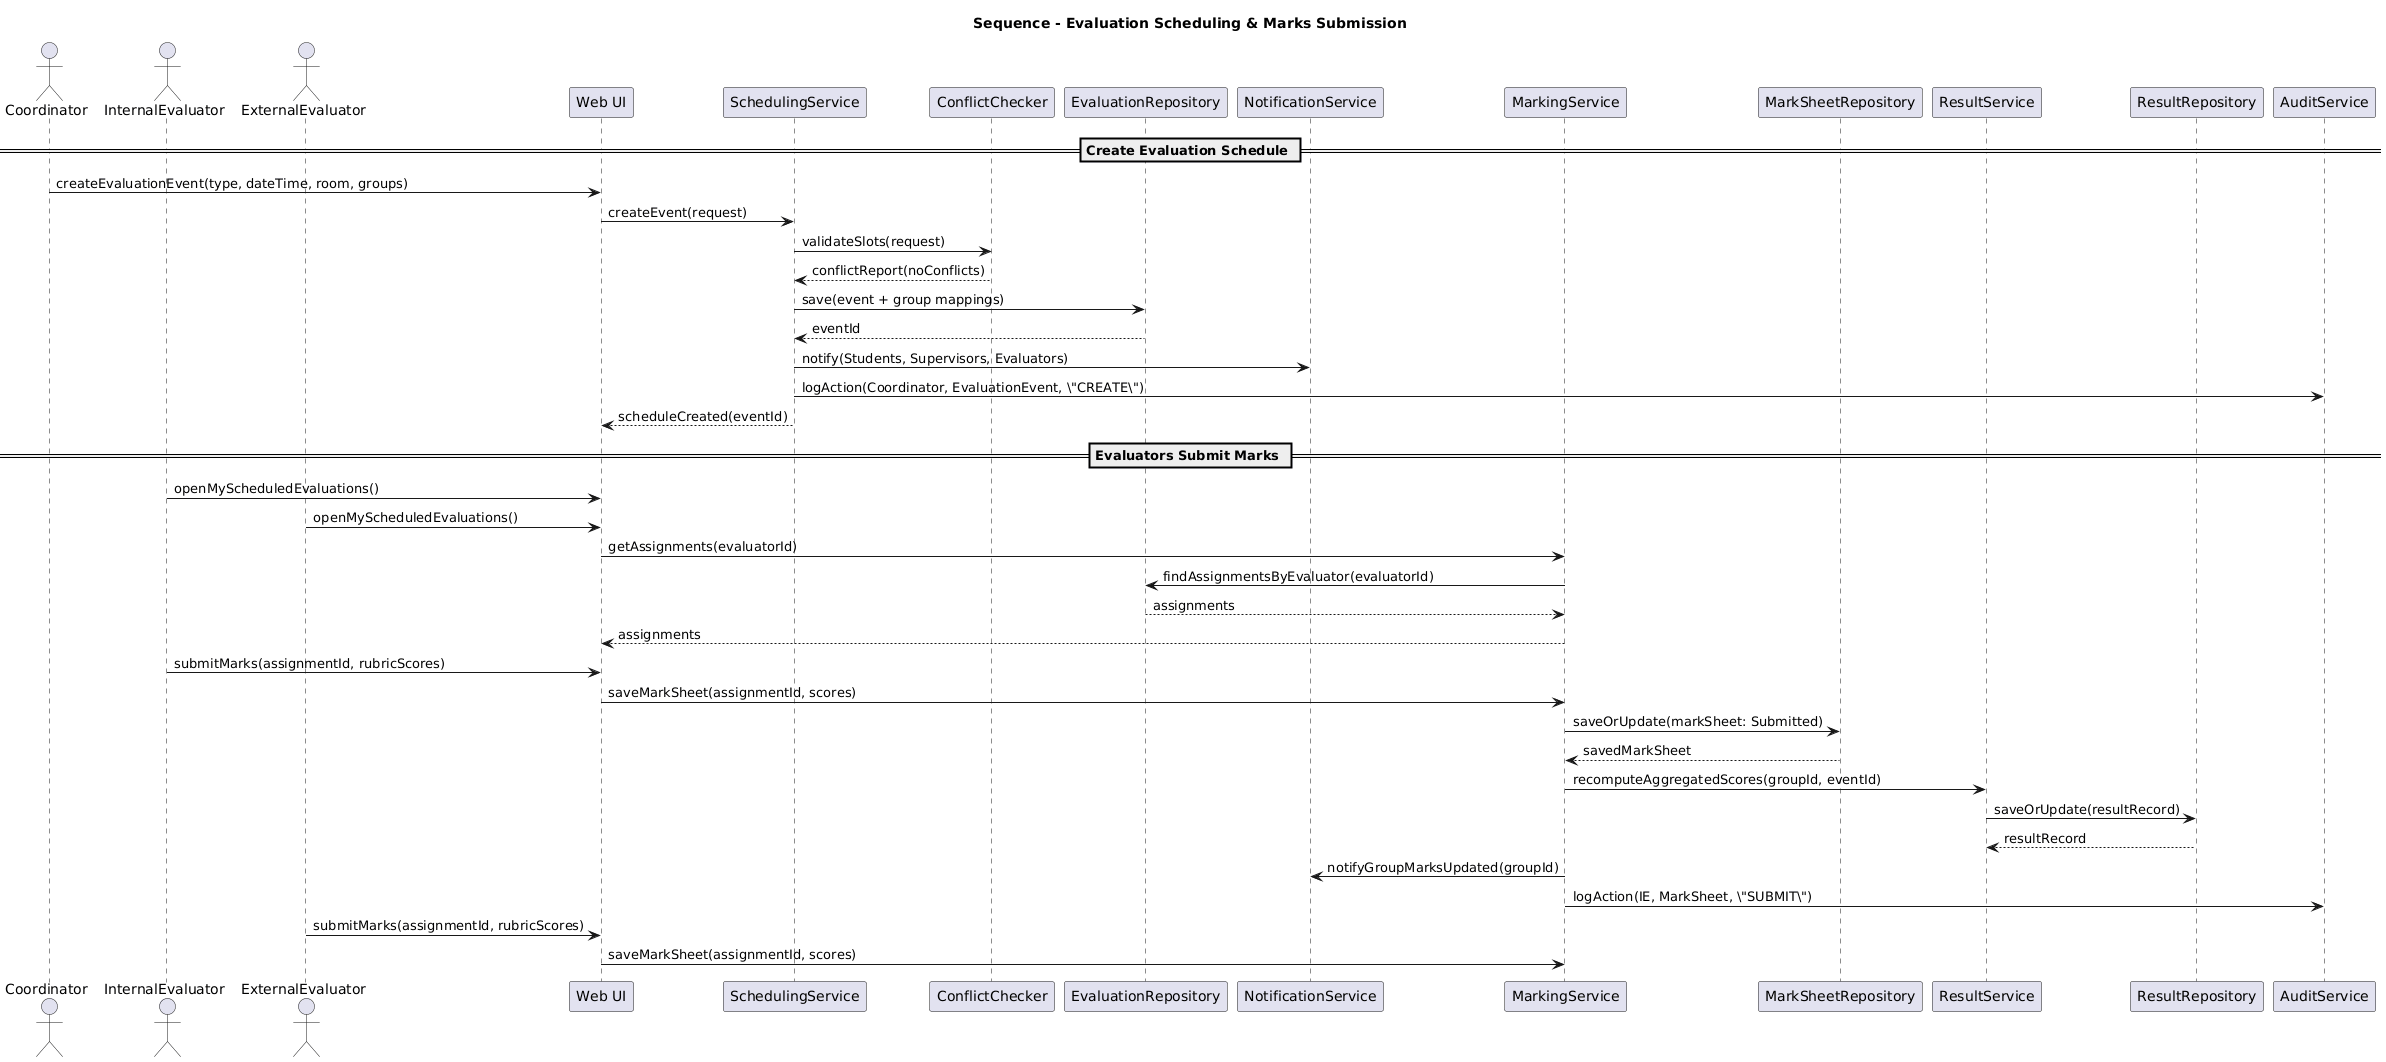

The diagram above was rendered by PlantUML. Its source (embedded in the PNG):
@startuml
title Sequence - Evaluation Scheduling & Marks Submission

actor Coordinator
actor InternalEvaluator as IE
actor ExternalEvaluator as EE

participant "Web UI" as UI
participant "SchedulingService" as SchedS
participant "ConflictChecker" as CC
participant "EvaluationRepository" as ER
participant "NotificationService" as NS

participant "MarkingService" as MS
participant "MarkSheetRepository" as MSR
participant "ResultService" as RS
participant "ResultRepository" as RR
participant "AuditService" as AS

== Create Evaluation Schedule ==
Coordinator -> UI : createEvaluationEvent(type, dateTime, room, groups)
UI -> SchedS : createEvent(request)

SchedS -> CC : validateSlots(request)
CC --> SchedS : conflictReport(noConflicts)

SchedS -> ER : save(event + group mappings)
ER --> SchedS : eventId

SchedS -> NS : notify(Students, Supervisors, Evaluators)
SchedS -> AS : logAction(Coordinator, EvaluationEvent, \"CREATE\")
UI <-- SchedS : scheduleCreated(eventId)

== Evaluators Submit Marks ==
IE -> UI : openMyScheduledEvaluations()
EE -> UI : openMyScheduledEvaluations()

UI -> MS : getAssignments(evaluatorId)
MS -> ER : findAssignmentsByEvaluator(evaluatorId)
ER --> MS : assignments
MS --> UI : assignments

IE -> UI : submitMarks(assignmentId, rubricScores)
UI -> MS : saveMarkSheet(assignmentId, scores)

MS -> MSR : saveOrUpdate(markSheet: Submitted)
MSR --> MS : savedMarkSheet
MS -> RS : recomputeAggregatedScores(groupId, eventId)
RS -> RR : saveOrUpdate(resultRecord)
RR --> RS : resultRecord

MS -> NS : notifyGroupMarksUpdated(groupId)
MS -> AS : logAction(IE, MarkSheet, \"SUBMIT\")

' External evaluator similar flow
EE -> UI : submitMarks(assignmentId, rubricScores)
UI -> MS : saveMarkSheet(assignmentId, scores)
' (same internal calls as above)
@enduml